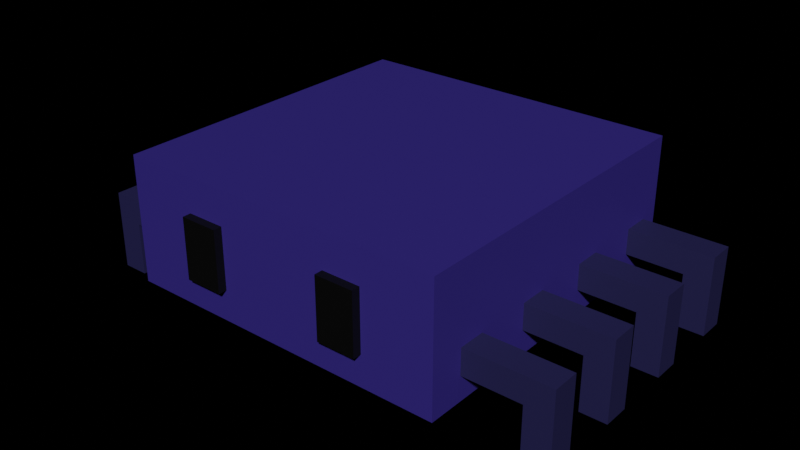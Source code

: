 # Source: Spider.blend  (saved by Blender 3.4.6; exported with 4.5.12 LTS)
import bpy
from mathutils import Matrix  # noqa: F401  (used for matrix-valued properties, if any)

bpy.ops.wm.read_factory_settings(use_empty=True)
scene = bpy.context.scene
scene.name = 'Scene'

# ---- collections
col_collection = bpy.data.collections.new('Collection'); scene.collection.children.link(col_collection)

# ---- materials (node trees are filled in below, after node groups)
mat_body = bpy.data.materials.new('Body')
mat_body.alpha_threshold = 0.0
mat_body.use_transparent_shadow = False
mat_body.roughness = 0.5
mat_body.line_color = (0.0, 0.0, 0.0, 1.0)
mat_eye = bpy.data.materials.new('Eye')
mat_eye.use_transparent_shadow = False
mat_leg = bpy.data.materials.new('Leg')
mat_leg.alpha_threshold = 0.0
mat_leg.use_transparent_shadow = False
mat_leg.roughness = 0.5
mat_leg.line_color = (0.0, 0.0, 0.0, 1.0)

# ---- material node trees
mat_body.use_nodes = True; mat_body.node_tree.nodes.clear()
_N = mat_body.node_tree.nodes; _L = mat_body.node_tree.links
n0 = _N.new('ShaderNodeOutputMaterial'); n0.name = 'Material Output'; n0.location = (300, 300)
n1 = _N.new('ShaderNodeBsdfPrincipled'); n1.name = 'Principled BSDF'; n1.location = (10, 300)
n1.distribution = 'GGX'
n1.subsurface_method = 'RANDOM_WALK_SKIN'
n1.inputs[0].default_value = (0.03187, 0.02125, 0.1845, 1.0)
n1.inputs[3].default_value = 1.45
n1.inputs[27].default_value = (0.0, 0.0, 0.0, 1.0)
n1.inputs[28].default_value = 1.0
_L.new(n1.outputs[0], n0.inputs[0])
n0.is_active_output = True
mat_eye.use_nodes = True; mat_eye.node_tree.nodes.clear()
_N = mat_eye.node_tree.nodes; _L = mat_eye.node_tree.links
n0 = _N.new('ShaderNodeBsdfPrincipled'); n0.name = 'Principled BSDF'; n0.location = (10, 300)
n0.distribution = 'GGX'
n0.subsurface_method = 'RANDOM_WALK_SKIN'
n0.inputs[0].default_value = (0.0, 0.0, 0.0, 1.0)
n0.inputs[3].default_value = 1.45
n0.inputs[27].default_value = (0.0, 0.0, 0.0, 1.0)
n0.inputs[28].default_value = 1.0
n1 = _N.new('ShaderNodeOutputMaterial'); n1.name = 'Material Output'; n1.location = (300, 300)
_L.new(n0.outputs[0], n1.inputs[0])
n1.is_active_output = True
mat_leg.use_nodes = True; mat_leg.node_tree.nodes.clear()
_N = mat_leg.node_tree.nodes; _L = mat_leg.node_tree.links
n0 = _N.new('ShaderNodeOutputMaterial'); n0.name = 'Material Output'; n0.location = (300, 300)
n1 = _N.new('ShaderNodeBsdfPrincipled'); n1.name = 'Principled BSDF'; n1.location = (10, 300)
n1.distribution = 'GGX'
n1.subsurface_method = 'RANDOM_WALK_SKIN'
n1.inputs[0].default_value = (0.01736, 0.01613, 0.06681, 1.0)
n1.inputs[3].default_value = 1.45
n1.inputs[27].default_value = (0.0, 0.0, 0.0, 1.0)
n1.inputs[28].default_value = 1.0
_L.new(n1.outputs[0], n0.inputs[0])
n0.is_active_output = True

# ---- world
world_world = bpy.data.worlds.new('World'); scene.world = world_world
world_world.use_nodes = True; world_world.node_tree.nodes.clear()
_N = world_world.node_tree.nodes; _L = world_world.node_tree.links
n0 = _N.new('ShaderNodeOutputWorld'); n0.name = 'World Output'; n0.location = (300, 300)
n1 = _N.new('ShaderNodeBackground'); n1.name = 'Background'; n1.location = (10, 300)
n1.inputs[0].default_value = (0.0, 0.0, 0.0, 1.0)
_L.new(n1.outputs[0], n0.inputs[0])
n0.is_active_output = True
world_world.color = (0.05088, 0.05088, 0.05088)
world_world.use_sun_shadow = False
world_world.sun_shadow_jitter_overblur = 0.0

# ---- meshes
me_cube = bpy.data.meshes.new('Cube')
me_cube.from_pydata([(1.0, 0.2811, 1.003), (1.0, -0.4788, 1.003), (-1.0, 0.2811, 1.003), (-1.0, -0.4788, 1.003), (1.0, 0.2811, -0.9973), (1.0, -0.4788, -0.9973), (-1.0, 0.2811, -0.9973), (-1.0, -0.4788, -0.9973)], [], [(0, 4, 6, 2), (3, 2, 6, 7), (7, 6, 4, 5), (5, 1, 3, 7), (1, 0, 2, 3), (5, 4, 0, 1)])
_uv = me_cube.uv_layers.new(name='UVMap')
_uv.uv.foreach_set('vector', [0.625, 0.5, 0.875, 0.5, 0.875, 0.75, 0.625, 0.75, 0.375, 0.75, 0.625, 0.75, 0.625, 1.0, 0.375, 1.0, 0.375, 0.0, 0.625, 0.0, 0.625, 0.25, 0.375, 0.25, 0.125, 0.5, 0.375, 0.5, 0.375, 0.75, 0.125, 0.75, 0.375, 0.5, 0.625, 0.5, 0.625, 0.75, 0.375, 0.75, 0.375, 0.25, 0.625, 0.25, 0.625, 0.5, 0.375, 0.5])
me_cube.materials.append(mat_body)
me_cube.use_mirror_vertex_groups = False
me_cube.update()
me_cube_001 = bpy.data.meshes.new('Cube.001')
me_cube_001.from_pydata([(0.3437, -0.2931, 0.9882), (0.3437, 0.07402, 0.9882), (0.575, -0.2931, 0.9882), (0.575, 0.07402, 0.9882), (0.3437, -0.2931, 1.054), (0.3437, 0.07402, 1.054), (0.575, -0.2931, 1.054), (0.575, 0.07402, 1.054)], [], [(0, 1, 3, 2), (2, 3, 7, 6), (6, 7, 5, 4), (4, 5, 1, 0), (2, 6, 4, 0), (7, 3, 1, 5)])
_uv = me_cube_001.uv_layers.new(name='UVMap')
_uv.uv.foreach_set('vector', [0.375, 0.0, 0.625, 0.0, 0.625, 0.25, 0.375, 0.25, 0.375, 0.25, 0.625, 0.25, 0.625, 0.5, 0.375, 0.5, 0.375, 0.5, 0.625, 0.5, 0.625, 0.75, 0.375, 0.75, 0.375, 0.75, 0.625, 0.75, 0.625, 1.0, 0.375, 1.0, 0.125, 0.5, 0.375, 0.5, 0.375, 0.75, 0.125, 0.75, 0.625, 0.5, 0.875, 0.5, 0.875, 0.75, 0.625, 0.75])
me_cube_001.materials.append(mat_eye)
me_cube_001.update()
me_cube_003 = bpy.data.meshes.new('Cube.003')
me_cube_003.from_pydata([(1.345, -0.6569, 0.6359), (1.345, -0.1777, 0.6359), (1.506, -0.6569, 0.6359), (1.506, -0.1777, 0.6359), (1.345, -0.6569, 0.7973), (1.345, -0.1777, 0.7973), (1.506, -0.6569, 0.7973), (1.506, -0.1777, 0.7973), (1.345, -0.3323, 0.6359), (1.506, -0.3323, 0.6359), (1.506, -0.3323, 0.7973), (1.345, -0.3323, 0.7973), (0.8691, -0.1777, 0.6359), (0.8691, -0.1777, 0.7973), (0.8691, -0.3323, 0.6359), (0.8691, -0.3323, 0.7973), (1.345, -0.6569, 0.1326), (1.345, -0.1777, 0.1326), (1.506, -0.6569, 0.1326), (1.506, -0.1777, 0.1326), (1.345, -0.6569, 0.294), (1.345, -0.1777, 0.294), (1.506, -0.6569, 0.294), (1.506, -0.1777, 0.294), (1.345, -0.3323, 0.1326), (1.506, -0.3323, 0.1326), (1.506, -0.3323, 0.294), (1.345, -0.3323, 0.294), (0.8691, -0.1777, 0.1326), (0.8691, -0.1777, 0.294), (0.8691, -0.3323, 0.1326), (0.8691, -0.3323, 0.294), (1.345, -0.6569, -0.3706), (1.345, -0.1777, -0.3706), (1.506, -0.6569, -0.3706), (1.506, -0.1777, -0.3706), (1.345, -0.6569, -0.2092), (1.345, -0.1777, -0.2092), (1.506, -0.6569, -0.2092), (1.506, -0.1777, -0.2092), (1.345, -0.3323, -0.3706), (1.506, -0.3323, -0.3706), (1.506, -0.3323, -0.2092), (1.345, -0.3323, -0.2092), (0.8691, -0.1777, -0.3706), (0.8691, -0.1777, -0.2092), (0.8691, -0.3323, -0.3706), (0.8691, -0.3323, -0.2092), (1.345, -0.6569, -0.8739), (1.345, -0.1777, -0.8739), (1.506, -0.6569, -0.8739), (1.506, -0.1777, -0.8739), (1.345, -0.6569, -0.7125), (1.345, -0.1777, -0.7125), (1.506, -0.6569, -0.7125), (1.506, -0.1777, -0.7125), (1.345, -0.3323, -0.8739), (1.506, -0.3323, -0.8739), (1.506, -0.3323, -0.7125), (1.345, -0.3323, -0.7125), (0.8691, -0.1777, -0.8739), (0.8691, -0.1777, -0.7125), (0.8691, -0.3323, -0.8739), (0.8691, -0.3323, -0.7125)], [], [(8, 1, 3, 9), (9, 3, 7, 10), (10, 7, 5, 11), (5, 1, 12, 13), (2, 6, 4, 0), (7, 3, 1, 5), (4, 11, 8, 0), (6, 10, 11, 4), (2, 9, 10, 6), (0, 8, 9, 2), (15, 13, 12, 14), (8, 11, 15, 14), (1, 8, 14, 12), (11, 5, 13, 15), (24, 17, 19, 25), (25, 19, 23, 26), (26, 23, 21, 27), (21, 17, 28, 29), (18, 22, 20, 16), (23, 19, 17, 21), (20, 27, 24, 16), (22, 26, 27, 20), (18, 25, 26, 22), (16, 24, 25, 18), (31, 29, 28, 30), (24, 27, 31, 30), (17, 24, 30, 28), (27, 21, 29, 31), (40, 33, 35, 41), (41, 35, 39, 42), (42, 39, 37, 43), (37, 33, 44, 45), (34, 38, 36, 32), (39, 35, 33, 37), (36, 43, 40, 32), (38, 42, 43, 36), (34, 41, 42, 38), (32, 40, 41, 34), (47, 45, 44, 46), (40, 43, 47, 46), (33, 40, 46, 44), (43, 37, 45, 47), (56, 49, 51, 57), (57, 51, 55, 58), (58, 55, 53, 59), (53, 49, 60, 61), (50, 54, 52, 48), (55, 51, 49, 53), (52, 59, 56, 48), (54, 58, 59, 52), (50, 57, 58, 54), (48, 56, 57, 50), (63, 61, 60, 62), (56, 59, 63, 62), (49, 56, 62, 60), (59, 53, 61, 63)])
_uv = me_cube_003.uv_layers.new(name='UVMap')
_uv.uv.foreach_set('vector', [0.5443, 0.0, 0.625, 0.0, 0.625, 0.25, 0.5443, 0.25, 0.5443, 0.25, 0.625, 0.25, 0.625, 0.5, 0.5443, 0.5, 0.5443, 0.5, 0.625, 0.5, 0.625, 0.75, 0.5443, 0.75, 0.625, 0.75, 0.875, 0.75, 0.875, 0.75, 0.625, 0.75, 0.125, 0.5, 0.375, 0.5, 0.375, 0.75, 0.125, 0.75, 0.625, 0.5, 0.875, 0.5, 0.875, 0.75, 0.625, 0.75, 0.375, 0.75, 0.5443, 0.75, 0.5443, 1.0, 0.375, 1.0, 0.375, 0.5, 0.5443, 0.5, 0.5443, 0.75, 0.375, 0.75, 0.375, 0.25, 0.5443, 0.25, 0.5443, 0.5, 0.375, 0.5, 0.375, 0.0, 0.5443, 0.0, 0.5443, 0.25, 0.375, 0.25, 0.5443, 0.75, 0.625, 0.75, 0.625, 1.0, 0.5443, 1.0, 0.5443, 1.0, 0.5443, 0.75, 0.5443, 0.75, 0.5443, 1.0, 0.625, 0.0, 0.5443, 0.0, 0.5443, 0.0, 0.625, 0.0, 0.5443, 0.75, 0.625, 0.75, 0.625, 0.75, 0.5443, 0.75, 0.5443, 0.0, 0.625, 0.0, 0.625, 0.25, 0.5443, 0.25, 0.5443, 0.25, 0.625, 0.25, 0.625, 0.5, 0.5443, 0.5, 0.5443, 0.5, 0.625, 0.5, 0.625, 0.75, 0.5443, 0.75, 0.625, 0.75, 0.875, 0.75, 0.875, 0.75, 0.625, 0.75, 0.125, 0.5, 0.375, 0.5, 0.375, 0.75, 0.125, 0.75, 0.625, 0.5, 0.875, 0.5, 0.875, 0.75, 0.625, 0.75, 0.375, 0.75, 0.5443, 0.75, 0.5443, 1.0, 0.375, 1.0, 0.375, 0.5, 0.5443, 0.5, 0.5443, 0.75, 0.375, 0.75, 0.375, 0.25, 0.5443, 0.25, 0.5443, 0.5, 0.375, 0.5, 0.375, 0.0, 0.5443, 0.0, 0.5443, 0.25, 0.375, 0.25, 0.5443, 0.75, 0.625, 0.75, 0.625, 1.0, 0.5443, 1.0, 0.5443, 1.0, 0.5443, 0.75, 0.5443, 0.75, 0.5443, 1.0, 0.625, 0.0, 0.5443, 0.0, 0.5443, 0.0, 0.625, 0.0, 0.5443, 0.75, 0.625, 0.75, 0.625, 0.75, 0.5443, 0.75, 0.5443, 0.0, 0.625, 0.0, 0.625, 0.25, 0.5443, 0.25, 0.5443, 0.25, 0.625, 0.25, 0.625, 0.5, 0.5443, 0.5, 0.5443, 0.5, 0.625, 0.5, 0.625, 0.75, 0.5443, 0.75, 0.625, 0.75, 0.875, 0.75, 0.875, 0.75, 0.625, 0.75, 0.125, 0.5, 0.375, 0.5, 0.375, 0.75, 0.125, 0.75, 0.625, 0.5, 0.875, 0.5, 0.875, 0.75, 0.625, 0.75, 0.375, 0.75, 0.5443, 0.75, 0.5443, 1.0, 0.375, 1.0, 0.375, 0.5, 0.5443, 0.5, 0.5443, 0.75, 0.375, 0.75, 0.375, 0.25, 0.5443, 0.25, 0.5443, 0.5, 0.375, 0.5, 0.375, 0.0, 0.5443, 0.0, 0.5443, 0.25, 0.375, 0.25, 0.5443, 0.75, 0.625, 0.75, 0.625, 1.0, 0.5443, 1.0, 0.5443, 1.0, 0.5443, 0.75, 0.5443, 0.75, 0.5443, 1.0, 0.625, 0.0, 0.5443, 0.0, 0.5443, 0.0, 0.625, 0.0, 0.5443, 0.75, 0.625, 0.75, 0.625, 0.75, 0.5443, 0.75, 0.5443, 0.0, 0.625, 0.0, 0.625, 0.25, 0.5443, 0.25, 0.5443, 0.25, 0.625, 0.25, 0.625, 0.5, 0.5443, 0.5, 0.5443, 0.5, 0.625, 0.5, 0.625, 0.75, 0.5443, 0.75, 0.625, 0.75, 0.875, 0.75, 0.875, 0.75, 0.625, 0.75, 0.125, 0.5, 0.375, 0.5, 0.375, 0.75, 0.125, 0.75, 0.625, 0.5, 0.875, 0.5, 0.875, 0.75, 0.625, 0.75, 0.375, 0.75, 0.5443, 0.75, 0.5443, 1.0, 0.375, 1.0, 0.375, 0.5, 0.5443, 0.5, 0.5443, 0.75, 0.375, 0.75, 0.375, 0.25, 0.5443, 0.25, 0.5443, 0.5, 0.375, 0.5, 0.375, 0.0, 0.5443, 0.0, 0.5443, 0.25, 0.375, 0.25, 0.5443, 0.75, 0.625, 0.75, 0.625, 1.0, 0.5443, 1.0, 0.5443, 1.0, 0.5443, 0.75, 0.5443, 0.75, 0.5443, 1.0, 0.625, 0.0, 0.5443, 0.0, 0.5443, 0.0, 0.625, 0.0, 0.5443, 0.75, 0.625, 0.75, 0.625, 0.75, 0.5443, 0.75])
me_cube_003.materials.append(mat_leg)
me_cube_003.update()
me_cube_004 = bpy.data.meshes.new('Cube.004')
me_cube_004.from_pydata([(-1.345, -0.6569, -0.7342), (-1.345, -0.1777, -0.7342), (-1.506, -0.6569, -0.7342), (-1.506, -0.1777, -0.7342), (-1.345, -0.6569, -0.8956), (-1.345, -0.1777, -0.8956), (-1.506, -0.6569, -0.8956), (-1.506, -0.1777, -0.8956), (-1.345, -0.3323, -0.7342), (-1.506, -0.3323, -0.7342), (-1.506, -0.3323, -0.8956), (-1.345, -0.3323, -0.8956), (-0.8691, -0.1777, -0.7342), (-0.8691, -0.1777, -0.8956), (-0.8691, -0.3323, -0.7342), (-0.8691, -0.3323, -0.8956), (-1.345, -0.6569, -0.231), (-1.345, -0.1777, -0.231), (-1.506, -0.6569, -0.231), (-1.506, -0.1777, -0.231), (-1.345, -0.6569, -0.3924), (-1.345, -0.1777, -0.3924), (-1.506, -0.6569, -0.3924), (-1.506, -0.1777, -0.3924), (-1.345, -0.3323, -0.231), (-1.506, -0.3323, -0.231), (-1.506, -0.3323, -0.3924), (-1.345, -0.3323, -0.3924), (-0.8691, -0.1777, -0.231), (-0.8691, -0.1777, -0.3924), (-0.8691, -0.3323, -0.231), (-0.8691, -0.3323, -0.3924), (-1.345, -0.6569, 0.2723), (-1.345, -0.1777, 0.2723), (-1.506, -0.6569, 0.2723), (-1.506, -0.1777, 0.2723), (-1.345, -0.6569, 0.1109), (-1.345, -0.1777, 0.1109), (-1.506, -0.6569, 0.1109), (-1.506, -0.1777, 0.1109), (-1.345, -0.3323, 0.2723), (-1.506, -0.3323, 0.2723), (-1.506, -0.3323, 0.1109), (-1.345, -0.3323, 0.1109), (-0.8691, -0.1777, 0.2723), (-0.8691, -0.1777, 0.1109), (-0.8691, -0.3323, 0.2723), (-0.8691, -0.3323, 0.1109), (-1.345, -0.6569, 0.7755), (-1.345, -0.1777, 0.7755), (-1.506, -0.6569, 0.7755), (-1.506, -0.1777, 0.7755), (-1.345, -0.6569, 0.6141), (-1.345, -0.1777, 0.6141), (-1.506, -0.6569, 0.6141), (-1.506, -0.1777, 0.6141), (-1.345, -0.3323, 0.7755), (-1.506, -0.3323, 0.7755), (-1.506, -0.3323, 0.6141), (-1.345, -0.3323, 0.6141), (-0.8691, -0.1777, 0.7755), (-0.8691, -0.1777, 0.6141), (-0.8691, -0.3323, 0.7755), (-0.8691, -0.3323, 0.6141)], [], [(8, 1, 3, 9), (9, 3, 7, 10), (10, 7, 5, 11), (5, 1, 12, 13), (2, 6, 4, 0), (7, 3, 1, 5), (4, 11, 8, 0), (6, 10, 11, 4), (2, 9, 10, 6), (0, 8, 9, 2), (15, 13, 12, 14), (8, 11, 15, 14), (1, 8, 14, 12), (11, 5, 13, 15), (24, 17, 19, 25), (25, 19, 23, 26), (26, 23, 21, 27), (21, 17, 28, 29), (18, 22, 20, 16), (23, 19, 17, 21), (20, 27, 24, 16), (22, 26, 27, 20), (18, 25, 26, 22), (16, 24, 25, 18), (31, 29, 28, 30), (24, 27, 31, 30), (17, 24, 30, 28), (27, 21, 29, 31), (40, 33, 35, 41), (41, 35, 39, 42), (42, 39, 37, 43), (37, 33, 44, 45), (34, 38, 36, 32), (39, 35, 33, 37), (36, 43, 40, 32), (38, 42, 43, 36), (34, 41, 42, 38), (32, 40, 41, 34), (47, 45, 44, 46), (40, 43, 47, 46), (33, 40, 46, 44), (43, 37, 45, 47), (56, 49, 51, 57), (57, 51, 55, 58), (58, 55, 53, 59), (53, 49, 60, 61), (50, 54, 52, 48), (55, 51, 49, 53), (52, 59, 56, 48), (54, 58, 59, 52), (50, 57, 58, 54), (48, 56, 57, 50), (63, 61, 60, 62), (56, 59, 63, 62), (49, 56, 62, 60), (59, 53, 61, 63)])
_uv = me_cube_004.uv_layers.new(name='UVMap')
_uv.uv.foreach_set('vector', [0.5443, 0.0, 0.625, 0.0, 0.625, 0.25, 0.5443, 0.25, 0.5443, 0.25, 0.625, 0.25, 0.625, 0.5, 0.5443, 0.5, 0.5443, 0.5, 0.625, 0.5, 0.625, 0.75, 0.5443, 0.75, 0.625, 0.75, 0.875, 0.75, 0.875, 0.75, 0.625, 0.75, 0.125, 0.5, 0.375, 0.5, 0.375, 0.75, 0.125, 0.75, 0.625, 0.5, 0.875, 0.5, 0.875, 0.75, 0.625, 0.75, 0.375, 0.75, 0.5443, 0.75, 0.5443, 1.0, 0.375, 1.0, 0.375, 0.5, 0.5443, 0.5, 0.5443, 0.75, 0.375, 0.75, 0.375, 0.25, 0.5443, 0.25, 0.5443, 0.5, 0.375, 0.5, 0.375, 0.0, 0.5443, 0.0, 0.5443, 0.25, 0.375, 0.25, 0.5443, 0.75, 0.625, 0.75, 0.625, 1.0, 0.5443, 1.0, 0.5443, 1.0, 0.5443, 0.75, 0.5443, 0.75, 0.5443, 1.0, 0.625, 0.0, 0.5443, 0.0, 0.5443, 0.0, 0.625, 0.0, 0.5443, 0.75, 0.625, 0.75, 0.625, 0.75, 0.5443, 0.75, 0.5443, 0.0, 0.625, 0.0, 0.625, 0.25, 0.5443, 0.25, 0.5443, 0.25, 0.625, 0.25, 0.625, 0.5, 0.5443, 0.5, 0.5443, 0.5, 0.625, 0.5, 0.625, 0.75, 0.5443, 0.75, 0.625, 0.75, 0.875, 0.75, 0.875, 0.75, 0.625, 0.75, 0.125, 0.5, 0.375, 0.5, 0.375, 0.75, 0.125, 0.75, 0.625, 0.5, 0.875, 0.5, 0.875, 0.75, 0.625, 0.75, 0.375, 0.75, 0.5443, 0.75, 0.5443, 1.0, 0.375, 1.0, 0.375, 0.5, 0.5443, 0.5, 0.5443, 0.75, 0.375, 0.75, 0.375, 0.25, 0.5443, 0.25, 0.5443, 0.5, 0.375, 0.5, 0.375, 0.0, 0.5443, 0.0, 0.5443, 0.25, 0.375, 0.25, 0.5443, 0.75, 0.625, 0.75, 0.625, 1.0, 0.5443, 1.0, 0.5443, 1.0, 0.5443, 0.75, 0.5443, 0.75, 0.5443, 1.0, 0.625, 0.0, 0.5443, 0.0, 0.5443, 0.0, 0.625, 0.0, 0.5443, 0.75, 0.625, 0.75, 0.625, 0.75, 0.5443, 0.75, 0.5443, 0.0, 0.625, 0.0, 0.625, 0.25, 0.5443, 0.25, 0.5443, 0.25, 0.625, 0.25, 0.625, 0.5, 0.5443, 0.5, 0.5443, 0.5, 0.625, 0.5, 0.625, 0.75, 0.5443, 0.75, 0.625, 0.75, 0.875, 0.75, 0.875, 0.75, 0.625, 0.75, 0.125, 0.5, 0.375, 0.5, 0.375, 0.75, 0.125, 0.75, 0.625, 0.5, 0.875, 0.5, 0.875, 0.75, 0.625, 0.75, 0.375, 0.75, 0.5443, 0.75, 0.5443, 1.0, 0.375, 1.0, 0.375, 0.5, 0.5443, 0.5, 0.5443, 0.75, 0.375, 0.75, 0.375, 0.25, 0.5443, 0.25, 0.5443, 0.5, 0.375, 0.5, 0.375, 0.0, 0.5443, 0.0, 0.5443, 0.25, 0.375, 0.25, 0.5443, 0.75, 0.625, 0.75, 0.625, 1.0, 0.5443, 1.0, 0.5443, 1.0, 0.5443, 0.75, 0.5443, 0.75, 0.5443, 1.0, 0.625, 0.0, 0.5443, 0.0, 0.5443, 0.0, 0.625, 0.0, 0.5443, 0.75, 0.625, 0.75, 0.625, 0.75, 0.5443, 0.75, 0.5443, 0.0, 0.625, 0.0, 0.625, 0.25, 0.5443, 0.25, 0.5443, 0.25, 0.625, 0.25, 0.625, 0.5, 0.5443, 0.5, 0.5443, 0.5, 0.625, 0.5, 0.625, 0.75, 0.5443, 0.75, 0.625, 0.75, 0.875, 0.75, 0.875, 0.75, 0.625, 0.75, 0.125, 0.5, 0.375, 0.5, 0.375, 0.75, 0.125, 0.75, 0.625, 0.5, 0.875, 0.5, 0.875, 0.75, 0.625, 0.75, 0.375, 0.75, 0.5443, 0.75, 0.5443, 1.0, 0.375, 1.0, 0.375, 0.5, 0.5443, 0.5, 0.5443, 0.75, 0.375, 0.75, 0.375, 0.25, 0.5443, 0.25, 0.5443, 0.5, 0.375, 0.5, 0.375, 0.0, 0.5443, 0.0, 0.5443, 0.25, 0.375, 0.25, 0.5443, 0.75, 0.625, 0.75, 0.625, 1.0, 0.5443, 1.0, 0.5443, 1.0, 0.5443, 0.75, 0.5443, 0.75, 0.5443, 1.0, 0.625, 0.0, 0.5443, 0.0, 0.5443, 0.0, 0.625, 0.0, 0.5443, 0.75, 0.625, 0.75, 0.625, 0.75, 0.5443, 0.75])
me_cube_004.materials.append(mat_leg)
me_cube_004.update()

# ---- objects
ob_body = bpy.data.objects.new('Body', me_cube)
ob_eye = bpy.data.objects.new('Eye', me_cube_001)
ob_right_leg = bpy.data.objects.new('Right Leg', me_cube_003)
ob_left_leg = bpy.data.objects.new('Left Leg', me_cube_004)

# ---- transforms, parenting, visibility, modifiers, constraints
ob_body.location = (0.0, 0.0, 0.0)
ob_body.rotation_euler = (1.571, -0.0, 0.0)
ob_body.lock_rotations_4d = False
ob_body.empty_display_type = 'ARROWS'
ob_body.lineart.crease_threshold = 0.0
ob_eye.location = (0.0, 0.0, 0.0)
ob_eye.rotation_euler = (1.571, -0.0, 0.0)
_m = ob_eye.modifiers.new('Mirror', 'MIRROR')
_m.mirror_object = ob_body
ob_right_leg.location = (0.0, 0.0, 0.0)
ob_right_leg.rotation_euler = (1.571, -0.0, 0.0)
ob_left_leg.location = (0.0, 0.0, 0.0)
ob_left_leg.rotation_euler = (1.571, -0.0, 0.0)

# ---- collection membership
col_collection.objects.link(ob_body)
col_collection.objects.link(ob_eye)
col_collection.objects.link(ob_right_leg)
col_collection.objects.link(ob_left_leg)

# ---- scene / render settings (as saved in the file)
scene.frame_start = 1; scene.frame_end = 250; scene.frame_set(1)
scene.render.engine = 'BLENDER_EEVEE_NEXT'
scene.cycles.sampling_pattern = 'TABULATED_SOBOL'
scene.cycles.use_light_tree = False
scene.view_settings.view_transform = 'Filmic'
bpy.context.view_layer.update()

# ---- added for rendering (the .blend has no active camera and no usable light): camera, sun
cam_auto = bpy.data.cameras.new('AutoCamera')
cam_auto.lens = 50.0
cam_auto.sensor_width = 36.0
cam_auto.clip_end = 1000.0
ob_auto_camera = bpy.data.objects.new('AutoCamera', cam_auto)
scene.collection.objects.link(ob_auto_camera)
ob_auto_camera.location = (3.48196, -4.20648, 2.59767)
ob_auto_camera.rotation_euler = (1.09748, -7.21219e-08, 0.694738)
scene.camera = ob_auto_camera
light_auto_sun = bpy.data.lights.new('AutoSun', 'SUN')
light_auto_sun.energy = 3.0
light_auto_sun.angle = 0.0523599
ob_auto_sun = bpy.data.objects.new('AutoSun', light_auto_sun)
scene.collection.objects.link(ob_auto_sun)
ob_auto_sun.rotation_euler = (0.872665, 0.174533, 0.523599)
bpy.context.view_layer.update()
